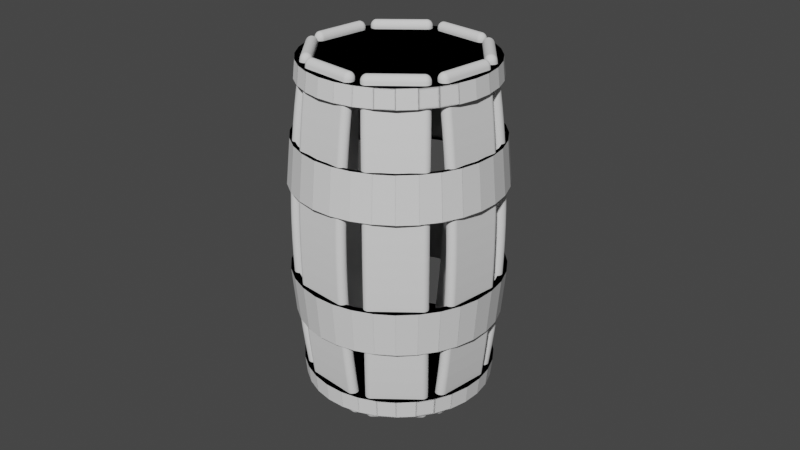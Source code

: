 # Source: tonneau.blend  (saved by Blender 3.0.42; exported with 4.5.12 LTS)
import bpy
from mathutils import Matrix  # noqa: F401  (used for matrix-valued properties, if any)

bpy.ops.wm.read_factory_settings(use_empty=True)
scene = bpy.context.scene
scene.name = 'Scene'

# ---- collections
col_collection = bpy.data.collections.new('Collection'); scene.collection.children.link(col_collection)

# ---- materials (node trees are filled in below, after node groups)
mat_material_001 = bpy.data.materials.new('Material.001')

# ---- material node trees
mat_material_001.use_nodes = True; mat_material_001.node_tree.nodes.clear()
_N = mat_material_001.node_tree.nodes; _L = mat_material_001.node_tree.links
n0 = _N.new('ShaderNodeBsdfPrincipled'); n0.name = 'Principled BSDF'; n0.location = (10, 300)
n0.distribution = 'GGX'
n0.subsurface_method = 'RANDOM_WALK_SKIN'
n0.inputs[3].default_value = 1.45
n0.inputs[27].default_value = (0.0, 0.0, 0.0, 1.0)
n0.inputs[28].default_value = 1.0
n1 = _N.new('ShaderNodeOutputMaterial'); n1.name = 'Material Output'; n1.location = (300, 300)
_L.new(n0.outputs[0], n1.inputs[0])
n1.is_active_output = True

# ---- world
world_world = bpy.data.worlds.new('World'); scene.world = world_world
world_world.use_nodes = True; world_world.node_tree.nodes.clear()
_N = world_world.node_tree.nodes; _L = world_world.node_tree.links
n0 = _N.new('ShaderNodeOutputWorld'); n0.name = 'World Output'; n0.location = (300, 300)
n1 = _N.new('ShaderNodeBackground'); n1.name = 'Background'; n1.location = (10, 300)
n1.inputs[0].default_value = (0.05088, 0.05088, 0.05088, 1.0)
_L.new(n1.outputs[0], n0.inputs[0])
n0.is_active_output = True
world_world.color = (0.05088, 0.05088, 0.05088)
world_world.use_sun_shadow = False
world_world.sun_shadow_jitter_overblur = 0.0

# ---- cameras
cam_camera = bpy.data.cameras.new('Camera')
cam_camera.clip_end = 100.0
cam_camera.ortho_scale = 7.314

# ---- meshes
me_cube_003 = bpy.data.meshes.new('Cube.003')
me_cube_003.from_pydata([(0.3127, 1.06, -1.655), (0.3155, 1.062, 1.656), (0.3127, 0.9384, -1.655), (0.3155, 0.9401, 1.656), (-0.3155, 1.06, -1.656), (-0.3127, 1.062, 1.655), (-0.3155, 0.9384, -1.656), (-0.3127, 0.9401, 1.655), (0.3128, 1.06, -1.509), (0.313, 1.06, -1.351), (0.3131, 1.06, -1.193), (0.3132, 1.06, -1.036), (0.3134, 1.06, -0.878), (0.3135, 1.06, -0.7204), (0.3136, 1.06, -0.5627), (0.3138, 1.061, -0.405), (0.3139, 1.061, -0.2473), (0.314, 1.061, -0.08961), (0.3142, 1.061, 0.06808), (0.3143, 1.061, 0.2258), (0.3144, 1.061, 0.3834), (0.3146, 1.061, 0.5411), (0.3147, 1.061, 0.6988), (0.3148, 1.061, 0.8565), (0.315, 1.061, 1.014), (0.3151, 1.061, 1.172), (0.3152, 1.061, 1.33), (0.3154, 1.061, 1.487), (0.3154, 0.94, 1.487), (0.3152, 0.9399, 1.329), (0.3151, 0.9399, 1.172), (0.315, 0.9398, 1.014), (0.3148, 0.9397, 0.8564), (0.3147, 0.9396, 0.6987), (0.3146, 0.9395, 0.541), (0.3144, 0.9395, 0.3833), (0.3143, 0.9394, 0.2257), (0.3142, 0.9393, 0.06797), (0.314, 0.9392, -0.08971), (0.3139, 0.9391, -0.2474), (0.3138, 0.9391, -0.4051), (0.3136, 0.939, -0.5628), (0.3135, 0.9389, -0.7205), (0.3134, 0.9388, -0.8781), (0.3132, 0.9387, -1.036), (0.3131, 0.9387, -1.194), (0.313, 0.9386, -1.351), (0.3128, 0.9385, -1.509), (-0.3128, 0.94, 1.486), (-0.313, 0.9399, 1.329), (-0.3131, 0.9399, 1.171), (-0.3132, 0.9398, 1.013), (-0.3134, 0.9397, 0.8555), (-0.3135, 0.9396, 0.6978), (-0.3136, 0.9395, 0.5401), (-0.3138, 0.9395, 0.3825), (-0.3139, 0.9394, 0.2248), (-0.3141, 0.9393, 0.06708), (-0.3142, 0.9392, -0.0906), (-0.3143, 0.9391, -0.2483), (-0.3145, 0.9391, -0.406), (-0.3146, 0.939, -0.5637), (-0.3147, 0.9389, -0.7213), (-0.3149, 0.9388, -0.879), (-0.315, 0.9387, -1.037), (-0.3151, 0.9386, -1.194), (-0.3153, 0.9386, -1.352), (-0.3154, 0.9385, -1.51), (-0.3128, 1.061, 1.486), (-0.313, 1.061, 1.329), (-0.3131, 1.061, 1.171), (-0.3132, 1.061, 1.013), (-0.3134, 1.061, 0.8556), (-0.3135, 1.061, 0.6979), (-0.3136, 1.061, 0.5402), (-0.3138, 1.061, 0.3826), (-0.3139, 1.061, 0.2249), (-0.3141, 1.061, 0.06719), (-0.3142, 1.061, -0.0905), (-0.3143, 1.061, -0.2482), (-0.3145, 1.061, -0.4059), (-0.3146, 1.06, -0.5636), (-0.3147, 1.06, -0.7212), (-0.3149, 1.06, -0.8789), (-0.315, 1.06, -1.037), (-0.3151, 1.06, -1.194), (-0.3153, 1.06, -1.352), (-0.3154, 1.06, -1.51)], [], [(27, 1, 3, 28), (28, 3, 7, 48), (48, 7, 5, 68), (68, 5, 1, 27), (2, 6, 4, 0), (7, 3, 1, 5), (4, 87, 8, 0), (87, 86, 9, 8), (86, 85, 10, 9), (85, 84, 11, 10), (84, 83, 12, 11), (83, 82, 13, 12), (82, 81, 14, 13), (81, 80, 15, 14), (80, 79, 16, 15), (79, 78, 17, 16), (78, 77, 18, 17), (77, 76, 19, 18), (76, 75, 20, 19), (75, 74, 21, 20), (74, 73, 22, 21), (73, 72, 23, 22), (72, 71, 24, 23), (71, 70, 25, 24), (70, 69, 26, 25), (69, 68, 27, 26), (6, 67, 87, 4), (67, 66, 86, 87), (66, 65, 85, 86), (65, 64, 84, 85), (64, 63, 83, 84), (63, 62, 82, 83), (62, 61, 81, 82), (61, 60, 80, 81), (60, 59, 79, 80), (59, 58, 78, 79), (58, 57, 77, 78), (57, 56, 76, 77), (56, 55, 75, 76), (55, 54, 74, 75), (54, 53, 73, 74), (53, 52, 72, 73), (52, 51, 71, 72), (51, 50, 70, 71), (50, 49, 69, 70), (49, 48, 68, 69), (2, 47, 67, 6), (47, 46, 66, 67), (46, 45, 65, 66), (45, 44, 64, 65), (44, 43, 63, 64), (43, 42, 62, 63), (42, 41, 61, 62), (41, 40, 60, 61), (40, 39, 59, 60), (39, 38, 58, 59), (38, 37, 57, 58), (37, 36, 56, 57), (36, 35, 55, 56), (35, 34, 54, 55), (34, 33, 53, 54), (33, 32, 52, 53), (32, 31, 51, 52), (31, 30, 50, 51), (30, 29, 49, 50), (29, 28, 48, 49), (0, 8, 47, 2), (8, 9, 46, 47), (9, 10, 45, 46), (10, 11, 44, 45), (11, 12, 43, 44), (12, 13, 42, 43), (13, 14, 41, 42), (14, 15, 40, 41), (15, 16, 39, 40), (16, 17, 38, 39), (17, 18, 37, 38), (18, 19, 36, 37), (19, 20, 35, 36), (20, 21, 34, 35), (21, 22, 33, 34), (22, 23, 32, 33), (23, 24, 31, 32), (24, 25, 30, 31), (25, 26, 29, 30), (26, 27, 28, 29)])
_uv = me_cube_003.uv_layers.new(name='UVMap')
_uv.uv.foreach_set('vector', [0.6122, 0.0, 0.625, 0.0, 0.625, 0.25, 0.6122, 0.25, 0.6122, 0.25, 0.625, 0.25, 0.625, 0.5, 0.6122, 0.5, 0.6122, 0.5, 0.625, 0.5, 0.625, 0.75, 0.6122, 0.75, 0.6122, 0.75, 0.625, 0.75, 0.625, 1.0, 0.6122, 1.0, 0.125, 0.5, 0.375, 0.5, 0.375, 0.75, 0.125, 0.75, 0.625, 0.5, 0.875, 0.5, 0.875, 0.75, 0.625, 0.75, 0.375, 0.75, 0.3861, 0.75, 0.3861, 1.0, 0.375, 1.0, 0.3861, 0.75, 0.398, 0.75, 0.398, 1.0, 0.3861, 1.0, 0.398, 0.75, 0.4099, 0.75, 0.4099, 1.0, 0.398, 1.0, 0.4099, 0.75, 0.4218, 0.75, 0.4218, 1.0, 0.4099, 1.0, 0.4218, 0.75, 0.4337, 0.75, 0.4337, 1.0, 0.4218, 1.0, 0.4337, 0.75, 0.4456, 0.75, 0.4456, 1.0, 0.4337, 1.0, 0.4456, 0.75, 0.4575, 0.75, 0.4575, 1.0, 0.4456, 1.0, 0.4575, 0.75, 0.4694, 0.75, 0.4694, 1.0, 0.4575, 1.0, 0.4694, 0.75, 0.4813, 0.75, 0.4813, 1.0, 0.4694, 1.0, 0.4813, 0.75, 0.4932, 0.75, 0.4932, 1.0, 0.4813, 1.0, 0.4932, 0.75, 0.5051, 0.75, 0.5051, 1.0, 0.4932, 1.0, 0.5051, 0.75, 0.517, 0.75, 0.517, 1.0, 0.5051, 1.0, 0.517, 0.75, 0.5289, 0.75, 0.5289, 1.0, 0.517, 1.0, 0.5289, 0.75, 0.5408, 0.75, 0.5408, 1.0, 0.5289, 1.0, 0.5408, 0.75, 0.5527, 0.75, 0.5527, 1.0, 0.5408, 1.0, 0.5527, 0.75, 0.5646, 0.75, 0.5646, 1.0, 0.5527, 1.0, 0.5646, 0.75, 0.5765, 0.75, 0.5765, 1.0, 0.5646, 1.0, 0.5765, 0.75, 0.5884, 0.75, 0.5884, 1.0, 0.5765, 1.0, 0.5884, 0.75, 0.6003, 0.75, 0.6003, 1.0, 0.5884, 1.0, 0.6003, 0.75, 0.6122, 0.75, 0.6122, 1.0, 0.6003, 1.0, 0.375, 0.5, 0.3861, 0.5, 0.3861, 0.75, 0.375, 0.75, 0.3861, 0.5, 0.398, 0.5, 0.398, 0.75, 0.3861, 0.75, 0.398, 0.5, 0.4099, 0.5, 0.4099, 0.75, 0.398, 0.75, 0.4099, 0.5, 0.4218, 0.5, 0.4218, 0.75, 0.4099, 0.75, 0.4218, 0.5, 0.4337, 0.5, 0.4337, 0.75, 0.4218, 0.75, 0.4337, 0.5, 0.4456, 0.5, 0.4456, 0.75, 0.4337, 0.75, 0.4456, 0.5, 0.4575, 0.5, 0.4575, 0.75, 0.4456, 0.75, 0.4575, 0.5, 0.4694, 0.5, 0.4694, 0.75, 0.4575, 0.75, 0.4694, 0.5, 0.4813, 0.5, 0.4813, 0.75, 0.4694, 0.75, 0.4813, 0.5, 0.4932, 0.5, 0.4932, 0.75, 0.4813, 0.75, 0.4932, 0.5, 0.5051, 0.5, 0.5051, 0.75, 0.4932, 0.75, 0.5051, 0.5, 0.517, 0.5, 0.517, 0.75, 0.5051, 0.75, 0.517, 0.5, 0.5289, 0.5, 0.5289, 0.75, 0.517, 0.75, 0.5289, 0.5, 0.5408, 0.5, 0.5408, 0.75, 0.5289, 0.75, 0.5408, 0.5, 0.5527, 0.5, 0.5527, 0.75, 0.5408, 0.75, 0.5527, 0.5, 0.5646, 0.5, 0.5646, 0.75, 0.5527, 0.75, 0.5646, 0.5, 0.5765, 0.5, 0.5765, 0.75, 0.5646, 0.75, 0.5765, 0.5, 0.5884, 0.5, 0.5884, 0.75, 0.5765, 0.75, 0.5884, 0.5, 0.6003, 0.5, 0.6003, 0.75, 0.5884, 0.75, 0.6003, 0.5, 0.6122, 0.5, 0.6122, 0.75, 0.6003, 0.75, 0.375, 0.25, 0.3861, 0.25, 0.3861, 0.5, 0.375, 0.5, 0.3861, 0.25, 0.398, 0.25, 0.398, 0.5, 0.3861, 0.5, 0.398, 0.25, 0.4099, 0.25, 0.4099, 0.5, 0.398, 0.5, 0.4099, 0.25, 0.4218, 0.25, 0.4218, 0.5, 0.4099, 0.5, 0.4218, 0.25, 0.4337, 0.25, 0.4337, 0.5, 0.4218, 0.5, 0.4337, 0.25, 0.4456, 0.25, 0.4456, 0.5, 0.4337, 0.5, 0.4456, 0.25, 0.4575, 0.25, 0.4575, 0.5, 0.4456, 0.5, 0.4575, 0.25, 0.4694, 0.25, 0.4694, 0.5, 0.4575, 0.5, 0.4694, 0.25, 0.4813, 0.25, 0.4813, 0.5, 0.4694, 0.5, 0.4813, 0.25, 0.4932, 0.25, 0.4932, 0.5, 0.4813, 0.5, 0.4932, 0.25, 0.5051, 0.25, 0.5051, 0.5, 0.4932, 0.5, 0.5051, 0.25, 0.517, 0.25, 0.517, 0.5, 0.5051, 0.5, 0.517, 0.25, 0.5289, 0.25, 0.5289, 0.5, 0.517, 0.5, 0.5289, 0.25, 0.5408, 0.25, 0.5408, 0.5, 0.5289, 0.5, 0.5408, 0.25, 0.5527, 0.25, 0.5527, 0.5, 0.5408, 0.5, 0.5527, 0.25, 0.5646, 0.25, 0.5646, 0.5, 0.5527, 0.5, 0.5646, 0.25, 0.5765, 0.25, 0.5765, 0.5, 0.5646, 0.5, 0.5765, 0.25, 0.5884, 0.25, 0.5884, 0.5, 0.5765, 0.5, 0.5884, 0.25, 0.6003, 0.25, 0.6003, 0.5, 0.5884, 0.5, 0.6003, 0.25, 0.6122, 0.25, 0.6122, 0.5, 0.6003, 0.5, 0.375, 0.0, 0.3861, 0.0, 0.3861, 0.25, 0.375, 0.25, 0.3861, 0.0, 0.398, 0.0, 0.398, 0.25, 0.3861, 0.25, 0.398, 0.0, 0.4099, 0.0, 0.4099, 0.25, 0.398, 0.25, 0.4099, 0.0, 0.4218, 0.0, 0.4218, 0.25, 0.4099, 0.25, 0.4218, 0.0, 0.4337, 0.0, 0.4337, 0.25, 0.4218, 0.25, 0.4337, 0.0, 0.4456, 0.0, 0.4456, 0.25, 0.4337, 0.25, 0.4456, 0.0, 0.4575, 0.0, 0.4575, 0.25, 0.4456, 0.25, 0.4575, 0.0, 0.4694, 0.0, 0.4694, 0.25, 0.4575, 0.25, 0.4694, 0.0, 0.4813, 0.0, 0.4813, 0.25, 0.4694, 0.25, 0.4813, 0.0, 0.4932, 0.0, 0.4932, 0.25, 0.4813, 0.25, 0.4932, 0.0, 0.5051, 0.0, 0.5051, 0.25, 0.4932, 0.25, 0.5051, 0.0, 0.517, 0.0, 0.517, 0.25, 0.5051, 0.25, 0.517, 0.0, 0.5289, 0.0, 0.5289, 0.25, 0.517, 0.25, 0.5289, 0.0, 0.5408, 0.0, 0.5408, 0.25, 0.5289, 0.25, 0.5408, 0.0, 0.5527, 0.0, 0.5527, 0.25, 0.5408, 0.25, 0.5527, 0.0, 0.5646, 0.0, 0.5646, 0.25, 0.5527, 0.25, 0.5646, 0.0, 0.5765, 0.0, 0.5765, 0.25, 0.5646, 0.25, 0.5765, 0.0, 0.5884, 0.0, 0.5884, 0.25, 0.5765, 0.25, 0.5884, 0.0, 0.6003, 0.0, 0.6003, 0.25, 0.5884, 0.25, 0.6003, 0.0, 0.6122, 0.0, 0.6122, 0.25, 0.6003, 0.25])
me_cube_003.use_remesh_fix_poles = True
me_cube_003.use_remesh_preserve_attributes = False
me_cube_003.update()
me_cylinder = bpy.data.meshes.new('Cylinder')
me_cylinder.from_pydata([(2.602e-09, 0.9908, 1.735), (2.812e-09, 1.011, 1.543), (0.1933, 0.9718, 1.735), (0.1971, 0.9911, 1.543), (0.3792, 0.9154, 1.735), (0.3867, 0.9336, 1.543), (0.5505, 0.8238, 1.735), (0.5614, 0.8402, 1.543), (0.7006, 0.7006, 1.735), (0.7145, 0.7145, 1.543), (0.8238, 0.5505, 1.735), (0.8402, 0.5614, 1.543), (0.9154, 0.3792, 1.735), (0.9336, 0.3867, 1.543), (0.9718, 0.1933, 1.735), (0.9911, 0.1971, 1.543), (0.9908, -4.348e-08, 1.735), (1.011, -4.442e-08, 1.543), (0.9718, -0.1933, 1.735), (0.9911, -0.1971, 1.543), (0.9154, -0.3792, 1.735), (0.9336, -0.3867, 1.543), (0.8238, -0.5505, 1.735), (0.8402, -0.5614, 1.543), (0.7006, -0.7006, 1.735), (0.7145, -0.7145, 1.543), (0.5505, -0.8238, 1.735), (0.5614, -0.8402, 1.543), (0.3792, -0.9154, 1.735), (0.3867, -0.9336, 1.543), (0.1933, -0.9718, 1.735), (0.1971, -0.9911, 1.543), (-8.402e-08, -0.9908, 1.735), (-8.553e-08, -1.011, 1.543), (-0.1933, -0.9718, 1.735), (-0.1971, -0.9911, 1.543), (-0.3792, -0.9154, 1.735), (-0.3867, -0.9336, 1.543), (-0.5505, -0.8238, 1.735), (-0.5614, -0.8402, 1.543), (-0.7006, -0.7006, 1.735), (-0.7145, -0.7145, 1.543), (-0.8238, -0.5505, 1.735), (-0.8402, -0.5614, 1.543), (-0.9154, -0.3792, 1.735), (-0.9336, -0.3867, 1.543), (-0.9718, -0.1933, 1.735), (-0.9911, -0.1971, 1.543), (-0.9908, 1.164e-08, 1.735), (-1.011, 1.18e-08, 1.543), (-0.9718, 0.1933, 1.735), (-0.9911, 0.1971, 1.543), (-0.9154, 0.3792, 1.735), (-0.9336, 0.3867, 1.543), (-0.8238, 0.5505, 1.735), (-0.8402, 0.5614, 1.543), (-0.7006, 0.7006, 1.735), (-0.7145, 0.7145, 1.543), (-0.5505, 0.8238, 1.735), (-0.5614, 0.8402, 1.543), (-0.3792, 0.9154, 1.735), (-0.3867, 0.9336, 1.543), (-0.1933, 0.9718, 1.735), (-0.1971, 0.9911, 1.543)], [], [(0, 1, 3, 2), (2, 3, 5, 4), (4, 5, 7, 6), (6, 7, 9, 8), (8, 9, 11, 10), (10, 11, 13, 12), (12, 13, 15, 14), (14, 15, 17, 16), (16, 17, 19, 18), (18, 19, 21, 20), (20, 21, 23, 22), (22, 23, 25, 24), (24, 25, 27, 26), (26, 27, 29, 28), (28, 29, 31, 30), (30, 31, 33, 32), (32, 33, 35, 34), (34, 35, 37, 36), (36, 37, 39, 38), (38, 39, 41, 40), (40, 41, 43, 42), (42, 43, 45, 44), (44, 45, 47, 46), (46, 47, 49, 48), (48, 49, 51, 50), (50, 51, 53, 52), (52, 53, 55, 54), (54, 55, 57, 56), (56, 57, 59, 58), (58, 59, 61, 60), (3, 1, 63, 61, 59, 57, 55, 53, 51, 49, 47, 45, 43, 41, 39, 37, 35, 33, 31, 29, 27, 25, 23, 21, 19, 17, 15, 13, 11, 9, 7, 5), (60, 61, 63, 62), (62, 63, 1, 0), (0, 2, 4, 6, 8, 10, 12, 14, 16, 18, 20, 22, 24, 26, 28, 30, 32, 34, 36, 38, 40, 42, 44, 46, 48, 50, 52, 54, 56, 58, 60, 62)])
_uv = me_cylinder.uv_layers.new(name='UVMap')
_uv.uv.foreach_set('vector', [1.0, 0.5, 1.0, 1.0, 0.9688, 1.0, 0.9688, 0.5, 0.9688, 0.5, 0.9688, 1.0, 0.9375, 1.0, 0.9375, 0.5, 0.9375, 0.5, 0.9375, 1.0, 0.9062, 1.0, 0.9062, 0.5, 0.9062, 0.5, 0.9062, 1.0, 0.875, 1.0, 0.875, 0.5, 0.875, 0.5, 0.875, 1.0, 0.8438, 1.0, 0.8438, 0.5, 0.8438, 0.5, 0.8438, 1.0, 0.8125, 1.0, 0.8125, 0.5, 0.8125, 0.5, 0.8125, 1.0, 0.7812, 1.0, 0.7812, 0.5, 0.7812, 0.5, 0.7812, 1.0, 0.75, 1.0, 0.75, 0.5, 0.75, 0.5, 0.75, 1.0, 0.7188, 1.0, 0.7188, 0.5, 0.7188, 0.5, 0.7188, 1.0, 0.6875, 1.0, 0.6875, 0.5, 0.6875, 0.5, 0.6875, 1.0, 0.6562, 1.0, 0.6562, 0.5, 0.6562, 0.5, 0.6562, 1.0, 0.625, 1.0, 0.625, 0.5, 0.625, 0.5, 0.625, 1.0, 0.5938, 1.0, 0.5938, 0.5, 0.5938, 0.5, 0.5938, 1.0, 0.5625, 1.0, 0.5625, 0.5, 0.5625, 0.5, 0.5625, 1.0, 0.5312, 1.0, 0.5312, 0.5, 0.5312, 0.5, 0.5312, 1.0, 0.5, 1.0, 0.5, 0.5, 0.5, 0.5, 0.5, 1.0, 0.4688, 1.0, 0.4688, 0.5, 0.4688, 0.5, 0.4688, 1.0, 0.4375, 1.0, 0.4375, 0.5, 0.4375, 0.5, 0.4375, 1.0, 0.4062, 1.0, 0.4062, 0.5, 0.4062, 0.5, 0.4062, 1.0, 0.375, 1.0, 0.375, 0.5, 0.375, 0.5, 0.375, 1.0, 0.3438, 1.0, 0.3438, 0.5, 0.3438, 0.5, 0.3438, 1.0, 0.3125, 1.0, 0.3125, 0.5, 0.3125, 0.5, 0.3125, 1.0, 0.2812, 1.0, 0.2812, 0.5, 0.2812, 0.5, 0.2812, 1.0, 0.25, 1.0, 0.25, 0.5, 0.25, 0.5, 0.25, 1.0, 0.2188, 1.0, 0.2188, 0.5, 0.2188, 0.5, 0.2188, 1.0, 0.1875, 1.0, 0.1875, 0.5, 0.1875, 0.5, 0.1875, 1.0, 0.1562, 1.0, 0.1562, 0.5, 0.1562, 0.5, 0.1562, 1.0, 0.125, 1.0, 0.125, 0.5, 0.125, 0.5, 0.125, 1.0, 0.09375, 1.0, 0.09375, 0.5, 0.09375, 0.5, 0.09375, 1.0, 0.0625, 1.0, 0.0625, 0.5, 0.9688, 1.0, 1.0, 1.0, 0.03125, 1.0, 0.0625, 1.0, 0.09375, 1.0, 0.125, 1.0, 0.1562, 1.0, 0.1875, 1.0, 0.2188, 1.0, 0.25, 1.0, 0.2812, 1.0, 0.3125, 1.0, 0.3438, 1.0, 0.375, 1.0, 0.4062, 1.0, 0.4375, 1.0, 0.4688, 1.0, 0.5, 1.0, 0.5312, 1.0, 0.5625, 1.0, 0.5938, 1.0, 0.625, 1.0, 0.6562, 1.0, 0.6875, 1.0, 0.7188, 1.0, 0.75, 1.0, 0.7812, 1.0, 0.8125, 1.0, 0.8438, 1.0, 0.875, 1.0, 0.9062, 1.0, 0.9375, 1.0, 0.0625, 0.5, 0.0625, 1.0, 0.03125, 1.0, 0.03125, 0.5, 0.03125, 0.5, 0.03125, 1.0, 0.0, 1.0, 0.0, 0.5, 0.75, 0.49, 0.7968, 0.4854, 0.8418, 0.4717, 0.8833, 0.4496, 0.9197, 0.4197, 0.9496, 0.3833, 0.9717, 0.3418, 0.9854, 0.2968, 0.99, 0.25, 0.9854, 0.2032, 0.9717, 0.1582, 0.9496, 0.1167, 0.9197, 0.08029, 0.8833, 0.05045, 0.8418, 0.02827, 0.7968, 0.01461, 0.75, 0.01, 0.7032, 0.01461, 0.6582, 0.02827, 0.6167, 0.05045, 0.5803, 0.08029, 0.5504, 0.1167, 0.5283, 0.1582, 0.5146, 0.2032, 0.51, 0.25, 0.5146, 0.2968, 0.5283, 0.3418, 0.5504, 0.3833, 0.5803, 0.4197, 0.6167, 0.4496, 0.6582, 0.4717, 0.7032, 0.4854])
me_cylinder.use_remesh_fix_poles = True
me_cylinder.use_remesh_preserve_attributes = False
me_cylinder.update()
me_cylinder_001 = bpy.data.meshes.new('Cylinder.001')
me_cylinder_001.from_pydata([(-6.422e-10, 1.046, 0.4709), (-3.665e-10, 1.031, 0.9512), (0.204, 1.025, 0.4709), (0.2011, 1.011, 0.9512), (0.4001, 0.966, 0.4709), (0.3945, 0.9524, 0.9512), (0.5809, 0.8694, 0.4709), (0.5727, 0.8571, 0.9512), (0.7393, 0.7393, 0.4709), (0.7289, 0.7289, 0.9512), (0.8694, 0.5809, 0.4709), (0.8571, 0.5727, 0.9512), (0.966, 0.4001, 0.4709), (0.9524, 0.3945, 0.9512), (1.025, 0.204, 0.4709), (1.011, 0.2011, 0.9512), (1.046, -4.405e-08, 0.4709), (1.031, -4.361e-08, 0.9512), (1.025, -0.204, 0.4709), (1.011, -0.2011, 0.9512), (0.966, -0.4001, 0.4709), (0.9524, -0.3945, 0.9512), (0.8694, -0.5809, 0.4709), (0.8571, -0.5727, 0.9512), (0.7393, -0.7393, 0.4709), (0.7289, -0.7289, 0.9512), (0.5809, -0.8694, 0.4709), (0.5727, -0.8571, 0.9512), (0.4001, -0.966, 0.4709), (0.3945, -0.9524, 0.9512), (0.204, -1.025, 0.4709), (0.2011, -1.011, 0.9512), (-9.52e-08, -1.046, 0.4709), (-9.431e-08, -1.031, 0.9512), (-0.204, -1.025, 0.4709), (-0.2011, -1.011, 0.9512), (-0.4001, -0.966, 0.4709), (-0.3945, -0.9524, 0.9512), (-0.5809, -0.8694, 0.4709), (-0.5727, -0.8571, 0.9512), (-0.7393, -0.7393, 0.4709), (-0.7289, -0.7289, 0.9512), (-0.8694, -0.5809, 0.4709), (-0.8571, -0.5727, 0.9512), (-0.966, -0.4001, 0.4709), (-0.9524, -0.3945, 0.9512), (-1.025, -0.204, 0.4709), (-1.011, -0.2011, 0.9512), (-1.046, 1.587e-08, 0.4709), (-1.031, 1.587e-08, 0.9512), (-1.025, 0.204, 0.4709), (-1.011, 0.2011, 0.9512), (-0.966, 0.4001, 0.4709), (-0.9524, 0.3945, 0.9512), (-0.8694, 0.5809, 0.4709), (-0.8571, 0.5727, 0.9512), (-0.7393, 0.7393, 0.4709), (-0.7289, 0.7289, 0.9512), (-0.5809, 0.8694, 0.4709), (-0.5727, 0.8571, 0.9512), (-0.4001, 0.966, 0.4709), (-0.3945, 0.9524, 0.9512), (-0.204, 1.025, 0.4709), (-0.2011, 1.011, 0.9512), (0.2088, 1.049, 0.9512), (-1.094e-09, 1.07, 0.9512), (0.4095, 0.9886, 0.9512), (0.5945, 0.8897, 0.9512), (0.7566, 0.7566, 0.9512), (0.8897, 0.5945, 0.9512), (0.9886, 0.4095, 0.9512), (1.049, 0.2088, 0.9512), (1.07, -4.516e-08, 0.9512), (1.049, -0.2088, 0.9512), (0.9886, -0.4095, 0.9512), (0.8897, -0.5945, 0.9512), (0.7566, -0.7566, 0.9512), (0.5945, -0.8897, 0.9512), (0.4095, -0.9886, 0.9512), (0.2088, -1.049, 0.9512), (-9.464e-08, -1.07, 0.9512), (-0.2088, -1.049, 0.9512), (-0.4095, -0.9886, 0.9512), (-0.5945, -0.8897, 0.9512), (-0.7566, -0.7566, 0.9512), (-0.8897, -0.5945, 0.9512), (-0.9886, -0.4095, 0.9512), (-1.049, -0.2088, 0.9512), (-1.07, 1.438e-08, 0.9512), (-1.049, 0.2088, 0.9512), (-0.9886, 0.4095, 0.9512), (-0.8897, 0.5945, 0.9512), (-0.7566, 0.7566, 0.9512), (-0.5945, 0.8897, 0.9512), (-0.4095, 0.9886, 0.9512), (-0.2088, 1.049, 0.9512), (0.2011, 1.011, 0.632), (-5.359e-08, 1.031, 0.632), (0.3945, 0.9524, 0.632), (0.5727, 0.8571, 0.632), (0.7289, 0.7289, 0.632), (0.8571, 0.5727, 0.632), (0.9524, 0.3945, 0.632), (1.011, 0.2011, 0.632), (1.031, -4.361e-08, 0.632), (1.011, -0.2011, 0.632), (0.9524, -0.3945, 0.632), (0.8571, -0.5727, 0.632), (0.7289, -0.7289, 0.632), (0.5727, -0.8571, 0.632), (0.3945, -0.9524, 0.632), (0.2011, -1.011, 0.632), (-1.475e-07, -1.031, 0.632), (-0.2011, -1.011, 0.632), (-0.3945, -0.9524, 0.632), (-0.5727, -0.8571, 0.632), (-0.7289, -0.7289, 0.632), (-0.8571, -0.5727, 0.632), (-0.9524, -0.3945, 0.632), (-1.011, -0.2011, 0.632), (-1.031, 1.587e-08, 0.632), (-1.011, 0.2011, 0.632), (-0.9524, 0.3945, 0.632), (-0.8571, 0.5727, 0.632), (-0.7289, 0.7289, 0.632), (-0.5727, 0.8571, 0.632), (-0.3945, 0.9524, 0.632), (-0.2011, 1.011, 0.632), (-1.916e-09, 1.114, 0.4709), (0.2173, 1.092, 0.4709), (0.4262, 1.029, 0.4709), (0.6187, 0.9259, 0.4709), (0.7875, 0.7875, 0.4709), (0.9259, 0.6187, 0.4709), (1.029, 0.4262, 0.4709), (1.092, 0.2173, 0.4709), (1.114, -4.608e-08, 0.4709), (1.092, -0.2173, 0.4709), (1.029, -0.4262, 0.4709), (0.9259, -0.6187, 0.4709), (0.7875, -0.7875, 0.4709), (0.6187, -0.9259, 0.4709), (0.4262, -1.029, 0.4709), (0.2173, -1.092, 0.4709), (-9.927e-08, -1.114, 0.4709), (-0.2173, -1.092, 0.4709), (-0.4262, -1.029, 0.4709), (-0.6187, -0.9259, 0.4709), (-0.7875, -0.7875, 0.4709), (-0.9259, -0.6187, 0.4709), (-1.029, -0.4262, 0.4709), (-1.092, -0.2173, 0.4709), (-1.114, 1.587e-08, 0.4709), (-1.092, 0.2173, 0.4709), (-1.029, 0.4262, 0.4709), (-0.9259, 0.6187, 0.4709), (-0.7875, 0.7875, 0.4709), (-0.6187, 0.9259, 0.4709), (-0.4262, 1.029, 0.4709), (-0.2173, 1.092, 0.4709)], [], [(128, 65, 64, 129), (129, 64, 66, 130), (130, 66, 67, 131), (131, 67, 68, 132), (132, 68, 69, 133), (133, 69, 70, 134), (134, 70, 71, 135), (135, 71, 72, 136), (136, 72, 73, 137), (137, 73, 74, 138), (138, 74, 75, 139), (139, 75, 76, 140), (140, 76, 77, 141), (141, 77, 78, 142), (142, 78, 79, 143), (143, 79, 80, 144), (144, 80, 81, 145), (145, 81, 82, 146), (146, 82, 83, 147), (147, 83, 84, 148), (148, 84, 85, 149), (149, 85, 86, 150), (150, 86, 87, 151), (151, 87, 88, 152), (152, 88, 89, 153), (153, 89, 90, 154), (154, 90, 91, 155), (155, 91, 92, 156), (156, 92, 93, 157), (157, 93, 94, 158), (31, 29, 110, 111), (158, 94, 95, 159), (159, 95, 65, 128), (1, 3, 64, 65), (3, 5, 66, 64), (5, 7, 67, 66), (7, 9, 68, 67), (9, 11, 69, 68), (11, 13, 70, 69), (13, 15, 71, 70), (15, 17, 72, 71), (17, 19, 73, 72), (19, 21, 74, 73), (21, 23, 75, 74), (23, 25, 76, 75), (25, 27, 77, 76), (27, 29, 78, 77), (29, 31, 79, 78), (31, 33, 80, 79), (33, 35, 81, 80), (35, 37, 82, 81), (37, 39, 83, 82), (39, 41, 84, 83), (41, 43, 85, 84), (43, 45, 86, 85), (45, 47, 87, 86), (47, 49, 88, 87), (49, 51, 89, 88), (51, 53, 90, 89), (53, 55, 91, 90), (55, 57, 92, 91), (57, 59, 93, 92), (59, 61, 94, 93), (61, 63, 95, 94), (63, 1, 65, 95), (5, 3, 96, 98), (59, 57, 124, 125), (33, 31, 111, 112), (7, 5, 98, 99), (61, 59, 125, 126), (35, 33, 112, 113), (9, 7, 99, 100), (63, 61, 126, 127), (37, 35, 113, 114), (11, 9, 100, 101), (1, 63, 127, 97), (39, 37, 114, 115), (13, 11, 101, 102), (41, 39, 115, 116), (15, 13, 102, 103), (43, 41, 116, 117), (17, 15, 103, 104), (45, 43, 117, 118), (19, 17, 104, 105), (47, 45, 118, 119), (21, 19, 105, 106), (49, 47, 119, 120), (23, 21, 106, 107), (51, 49, 120, 121), (25, 23, 107, 108), (53, 51, 121, 122), (27, 25, 108, 109), (55, 53, 122, 123), (29, 27, 109, 110), (3, 1, 97, 96), (57, 55, 123, 124), (2, 0, 128, 129), (4, 2, 129, 130), (6, 4, 130, 131), (8, 6, 131, 132), (10, 8, 132, 133), (12, 10, 133, 134), (14, 12, 134, 135), (16, 14, 135, 136), (18, 16, 136, 137), (20, 18, 137, 138), (22, 20, 138, 139), (24, 22, 139, 140), (26, 24, 140, 141), (28, 26, 141, 142), (30, 28, 142, 143), (32, 30, 143, 144), (34, 32, 144, 145), (36, 34, 145, 146), (38, 36, 146, 147), (40, 38, 147, 148), (42, 40, 148, 149), (44, 42, 149, 150), (46, 44, 150, 151), (48, 46, 151, 152), (50, 48, 152, 153), (52, 50, 153, 154), (54, 52, 154, 155), (56, 54, 155, 156), (58, 56, 156, 157), (60, 58, 157, 158), (62, 60, 158, 159), (0, 62, 159, 128)])
_uv = me_cylinder_001.uv_layers.new(name='UVMap')
_uv.uv.foreach_set('vector', [1.0, 0.5, 1.0, 1.0, 0.9688, 1.0, 0.9688, 0.5, 0.9688, 0.5, 0.9688, 1.0, 0.9375, 1.0, 0.9375, 0.5, 0.9375, 0.5, 0.9375, 1.0, 0.9062, 1.0, 0.9062, 0.5, 0.9062, 0.5, 0.9062, 1.0, 0.875, 1.0, 0.875, 0.5, 0.875, 0.5, 0.875, 1.0, 0.8438, 1.0, 0.8438, 0.5, 0.8438, 0.5, 0.8438, 1.0, 0.8125, 1.0, 0.8125, 0.5, 0.8125, 0.5, 0.8125, 1.0, 0.7812, 1.0, 0.7812, 0.5, 0.7812, 0.5, 0.7812, 1.0, 0.75, 1.0, 0.75, 0.5, 0.75, 0.5, 0.75, 1.0, 0.7188, 1.0, 0.7188, 0.5, 0.7188, 0.5, 0.7188, 1.0, 0.6875, 1.0, 0.6875, 0.5, 0.6875, 0.5, 0.6875, 1.0, 0.6562, 1.0, 0.6562, 0.5, 0.6562, 0.5, 0.6562, 1.0, 0.625, 1.0, 0.625, 0.5, 0.625, 0.5, 0.625, 1.0, 0.5938, 1.0, 0.5938, 0.5, 0.5938, 0.5, 0.5938, 1.0, 0.5625, 1.0, 0.5625, 0.5, 0.5625, 0.5, 0.5625, 1.0, 0.5312, 1.0, 0.5312, 0.5, 0.5312, 0.5, 0.5312, 1.0, 0.5, 1.0, 0.5, 0.5, 0.5, 0.5, 0.5, 1.0, 0.4688, 1.0, 0.4688, 0.5, 0.4688, 0.5, 0.4688, 1.0, 0.4375, 1.0, 0.4375, 0.5, 0.4375, 0.5, 0.4375, 1.0, 0.4062, 1.0, 0.4062, 0.5, 0.4062, 0.5, 0.4062, 1.0, 0.375, 1.0, 0.375, 0.5, 0.375, 0.5, 0.375, 1.0, 0.3438, 1.0, 0.3438, 0.5, 0.3438, 0.5, 0.3438, 1.0, 0.3125, 1.0, 0.3125, 0.5, 0.3125, 0.5, 0.3125, 1.0, 0.2812, 1.0, 0.2812, 0.5, 0.2812, 0.5, 0.2812, 1.0, 0.25, 1.0, 0.25, 0.5, 0.25, 0.5, 0.25, 1.0, 0.2188, 1.0, 0.2188, 0.5, 0.2188, 0.5, 0.2188, 1.0, 0.1875, 1.0, 0.1875, 0.5, 0.1875, 0.5, 0.1875, 1.0, 0.1562, 1.0, 0.1562, 0.5, 0.1562, 0.5, 0.1562, 1.0, 0.125, 1.0, 0.125, 0.5, 0.125, 0.5, 0.125, 1.0, 0.09375, 1.0, 0.09375, 0.5, 0.09375, 0.5, 0.09375, 1.0, 0.0625, 1.0, 0.0625, 0.5, 0.2933, 0.03211, 0.335, 0.04475, 0.335, 0.04475, 0.2933, 0.03211, 0.0625, 0.5, 0.0625, 1.0, 0.03125, 1.0, 0.03125, 0.5, 0.03125, 0.5, 0.03125, 1.0, 0.0, 1.0, 0.0, 0.5, 0.25, 0.4722, 0.2933, 0.4679, 0.2968, 0.4854, 0.25, 0.49, 0.2933, 0.4679, 0.335, 0.4553, 0.3418, 0.4717, 0.2968, 0.4854, 0.335, 0.4553, 0.3734, 0.4347, 0.3833, 0.4496, 0.3418, 0.4717, 0.3734, 0.4347, 0.4071, 0.4071, 0.4197, 0.4197, 0.3833, 0.4496, 0.4071, 0.4071, 0.4347, 0.3734, 0.4496, 0.3833, 0.4197, 0.4197, 0.4347, 0.3734, 0.4553, 0.335, 0.4717, 0.3418, 0.4496, 0.3833, 0.4553, 0.335, 0.4679, 0.2933, 0.4854, 0.2968, 0.4717, 0.3418, 0.4679, 0.2933, 0.4722, 0.25, 0.49, 0.25, 0.4854, 0.2968, 0.4722, 0.25, 0.4679, 0.2067, 0.4854, 0.2032, 0.49, 0.25, 0.4679, 0.2067, 0.4553, 0.165, 0.4717, 0.1582, 0.4854, 0.2032, 0.4553, 0.165, 0.4347, 0.1266, 0.4496, 0.1167, 0.4717, 0.1582, 0.4347, 0.1266, 0.4071, 0.09291, 0.4197, 0.08029, 0.4496, 0.1167, 0.4071, 0.09291, 0.3734, 0.06528, 0.3833, 0.05045, 0.4197, 0.08029, 0.3734, 0.06528, 0.335, 0.04475, 0.3418, 0.02827, 0.3833, 0.05045, 0.335, 0.04475, 0.2933, 0.03211, 0.2968, 0.01461, 0.3418, 0.02827, 0.2933, 0.03211, 0.25, 0.02784, 0.25, 0.01, 0.2968, 0.01461, 0.25, 0.02784, 0.2067, 0.03211, 0.2032, 0.01461, 0.25, 0.01, 0.2067, 0.03211, 0.165, 0.04475, 0.1582, 0.02827, 0.2032, 0.01461, 0.165, 0.04475, 0.1266, 0.06528, 0.1167, 0.05045, 0.1582, 0.02827, 0.1266, 0.06528, 0.09291, 0.09291, 0.08029, 0.08029, 0.1167, 0.05045, 0.09291, 0.09291, 0.06528, 0.1266, 0.05045, 0.1167, 0.08029, 0.08029, 0.06528, 0.1266, 0.04475, 0.165, 0.02827, 0.1582, 0.05045, 0.1167, 0.04475, 0.165, 0.03211, 0.2067, 0.01461, 0.2032, 0.02827, 0.1582, 0.03211, 0.2067, 0.02784, 0.25, 0.01, 0.25, 0.01461, 0.2032, 0.02784, 0.25, 0.03211, 0.2933, 0.01461, 0.2968, 0.01, 0.25, 0.03211, 0.2933, 0.04475, 0.335, 0.02827, 0.3418, 0.01461, 0.2968, 0.04475, 0.335, 0.06528, 0.3734, 0.05045, 0.3833, 0.02827, 0.3418, 0.06528, 0.3734, 0.09291, 0.4071, 0.08029, 0.4197, 0.05045, 0.3833, 0.09291, 0.4071, 0.1266, 0.4347, 0.1167, 0.4496, 0.08029, 0.4197, 0.1266, 0.4347, 0.165, 0.4553, 0.1582, 0.4717, 0.1167, 0.4496, 0.165, 0.4553, 0.2067, 0.4679, 0.2032, 0.4854, 0.1582, 0.4717, 0.2067, 0.4679, 0.25, 0.4722, 0.25, 0.49, 0.2032, 0.4854, 0.335, 0.4553, 0.2933, 0.4679, 0.2933, 0.4679, 0.335, 0.4553, 0.1266, 0.4347, 0.09291, 0.4071, 0.09291, 0.4071, 0.1266, 0.4347, 0.25, 0.02784, 0.2933, 0.03211, 0.2933, 0.03211, 0.25, 0.02784, 0.3734, 0.4347, 0.335, 0.4553, 0.335, 0.4553, 0.3734, 0.4347, 0.165, 0.4553, 0.1266, 0.4347, 0.1266, 0.4347, 0.165, 0.4553, 0.2067, 0.03211, 0.25, 0.02784, 0.25, 0.02784, 0.2067, 0.03211, 0.4071, 0.4071, 0.3734, 0.4347, 0.3734, 0.4347, 0.4071, 0.4071, 0.2067, 0.4679, 0.165, 0.4553, 0.165, 0.4553, 0.2067, 0.4679, 0.165, 0.04475, 0.2067, 0.03211, 0.2067, 0.03211, 0.165, 0.04475, 0.4347, 0.3734, 0.4071, 0.4071, 0.4071, 0.4071, 0.4347, 0.3734, 0.25, 0.4722, 0.2067, 0.4679, 0.2067, 0.4679, 0.25, 0.4722, 0.1266, 0.06528, 0.165, 0.04475, 0.165, 0.04475, 0.1266, 0.06528, 0.4553, 0.335, 0.4347, 0.3734, 0.4347, 0.3734, 0.4553, 0.335, 0.09291, 0.09291, 0.1266, 0.06528, 0.1266, 0.06528, 0.09291, 0.09291, 0.4679, 0.2933, 0.4553, 0.335, 0.4553, 0.335, 0.4679, 0.2933, 0.06528, 0.1266, 0.09291, 0.09291, 0.09291, 0.09291, 0.06528, 0.1266, 0.4722, 0.25, 0.4679, 0.2933, 0.4679, 0.2933, 0.4722, 0.25, 0.04475, 0.165, 0.06528, 0.1266, 0.06528, 0.1266, 0.04475, 0.165, 0.4679, 0.2067, 0.4722, 0.25, 0.4722, 0.25, 0.4679, 0.2067, 0.03211, 0.2067, 0.04475, 0.165, 0.04475, 0.165, 0.03211, 0.2067, 0.4553, 0.165, 0.4679, 0.2067, 0.4679, 0.2067, 0.4553, 0.165, 0.02784, 0.25, 0.03211, 0.2067, 0.03211, 0.2067, 0.02784, 0.25, 0.4347, 0.1266, 0.4553, 0.165, 0.4553, 0.165, 0.4347, 0.1266, 0.03211, 0.2933, 0.02784, 0.25, 0.02784, 0.25, 0.03211, 0.2933, 0.4071, 0.09291, 0.4347, 0.1266, 0.4347, 0.1266, 0.4071, 0.09291, 0.04475, 0.335, 0.03211, 0.2933, 0.03211, 0.2933, 0.04475, 0.335, 0.3734, 0.06528, 0.4071, 0.09291, 0.4071, 0.09291, 0.3734, 0.06528, 0.06528, 0.3734, 0.04475, 0.335, 0.04475, 0.335, 0.06528, 0.3734, 0.335, 0.04475, 0.3734, 0.06528, 0.3734, 0.06528, 0.335, 0.04475, 0.2933, 0.4679, 0.25, 0.4722, 0.25, 0.4722, 0.2933, 0.4679, 0.09291, 0.4071, 0.06528, 0.3734, 0.06528, 0.3734, 0.09291, 0.4071, 0.794, 0.471, 0.75, 0.4753, 0.75, 0.49, 0.7968, 0.4854, 0.8362, 0.4582, 0.794, 0.471, 0.7968, 0.4854, 0.8418, 0.4717, 0.8752, 0.4374, 0.8362, 0.4582, 0.8418, 0.4717, 0.8833, 0.4496, 0.9093, 0.4093, 0.8752, 0.4374, 0.8833, 0.4496, 0.9197, 0.4197, 0.9374, 0.3752, 0.9093, 0.4093, 0.9197, 0.4197, 0.9496, 0.3833, 0.9582, 0.3362, 0.9374, 0.3752, 0.9496, 0.3833, 0.9717, 0.3418, 0.971, 0.294, 0.9582, 0.3362, 0.9717, 0.3418, 0.9854, 0.2968, 0.9753, 0.25, 0.971, 0.294, 0.9854, 0.2968, 0.99, 0.25, 0.971, 0.206, 0.9753, 0.25, 0.99, 0.25, 0.9854, 0.2032, 0.9582, 0.1638, 0.971, 0.206, 0.9854, 0.2032, 0.9717, 0.1582, 0.9374, 0.1248, 0.9582, 0.1638, 0.9717, 0.1582, 0.9496, 0.1167, 0.9093, 0.09066, 0.9374, 0.1248, 0.9496, 0.1167, 0.9197, 0.08029, 0.8752, 0.06264, 0.9093, 0.09066, 0.9197, 0.08029, 0.8833, 0.05045, 0.8362, 0.04182, 0.8752, 0.06264, 0.8833, 0.05045, 0.8418, 0.02827, 0.794, 0.02899, 0.8362, 0.04182, 0.8418, 0.02827, 0.7968, 0.01461, 0.75, 0.02466, 0.794, 0.02899, 0.7968, 0.01461, 0.75, 0.01, 0.706, 0.02899, 0.75, 0.02466, 0.75, 0.01, 0.7032, 0.01461, 0.6638, 0.04182, 0.706, 0.02899, 0.7032, 0.01461, 0.6582, 0.02827, 0.6248, 0.06264, 0.6638, 0.04182, 0.6582, 0.02827, 0.6167, 0.05045, 0.5907, 0.09066, 0.6248, 0.06264, 0.6167, 0.05045, 0.5803, 0.08029, 0.5626, 0.1248, 0.5907, 0.09066, 0.5803, 0.08029, 0.5504, 0.1167, 0.5418, 0.1638, 0.5626, 0.1248, 0.5504, 0.1167, 0.5283, 0.1582, 0.529, 0.206, 0.5418, 0.1638, 0.5283, 0.1582, 0.5146, 0.2032, 0.5247, 0.25, 0.529, 0.206, 0.5146, 0.2032, 0.51, 0.25, 0.529, 0.294, 0.5247, 0.25, 0.51, 0.25, 0.5146, 0.2968, 0.5418, 0.3362, 0.529, 0.294, 0.5146, 0.2968, 0.5283, 0.3418, 0.5626, 0.3752, 0.5418, 0.3362, 0.5283, 0.3418, 0.5504, 0.3833, 0.5907, 0.4093, 0.5626, 0.3752, 0.5504, 0.3833, 0.5803, 0.4197, 0.6248, 0.4374, 0.5907, 0.4093, 0.5803, 0.4197, 0.6167, 0.4496, 0.6638, 0.4582, 0.6248, 0.4374, 0.6167, 0.4496, 0.6582, 0.4717, 0.706, 0.471, 0.6638, 0.4582, 0.6582, 0.4717, 0.7032, 0.4854, 0.75, 0.4753, 0.706, 0.471, 0.7032, 0.4854, 0.75, 0.49])
me_cylinder_001.materials.append(mat_material_001)
me_cylinder_001.use_remesh_fix_poles = True
me_cylinder_001.use_remesh_preserve_attributes = False
me_cylinder_001.update()

# ---- objects
ob_camera = bpy.data.objects.new('Camera', cam_camera)
ob_cube = bpy.data.objects.new('Cube', me_cube_003)
ob_empty = bpy.data.objects.new('Empty', None)
ob_cylinder = bpy.data.objects.new('Cylinder', me_cylinder)
ob_cylinder_001 = bpy.data.objects.new('Cylinder.001', me_cylinder_001)

# ---- transforms, parenting, visibility, modifiers, constraints
ob_camera.location = (7.359, -6.926, 4.958)
ob_camera.rotation_euler = (1.109, 0.0, 0.8149)
ob_camera.lock_rotations_4d = False
ob_camera.empty_display_type = 'ARROWS'
ob_camera.color = (0.0, 0.0, 0.0, 0.0)
ob_camera.display_type = 'WIRE'
ob_camera.lineart.crease_threshold = 0.0
ob_cube.location = (0.0, 0.0, 0.0)
ob_cube.rotation_euler = (0.0, 0.0, -0.7853)
_m = ob_cube.modifiers.new('Bevel', 'BEVEL')
_m.width = 0.08
_m.width_pct = 0.08
_m.segments = 10
_m.angle_limit = 0.3491
_m = ob_cube.modifiers.new('SimpleDeform', 'SIMPLE_DEFORM')
_m.deform_method = 'BEND'
_m.factor = -0.3491
_m.angle = -0.3491
_m = ob_cube.modifiers.new('Array', 'ARRAY')
_m.count = 8
_m.relative_offset_displace = (0.0, 0.0, 0.0)
_m.use_object_offset = True
_m.offset_object = ob_empty
ob_empty.location = (0.0, 0.0, 0.0)
ob_cylinder.location = (0.0, 0.0, 0.0)
_m = ob_cylinder.modifiers.new('Mirror', 'MIRROR')
_m.use_axis = (True, False, True)
ob_cylinder_001.location = (0.0, 0.0, 0.0)
_m = ob_cylinder_001.modifiers.new('Mirror', 'MIRROR')
_m.use_axis = (True, False, True)

# ---- collection membership
col_collection.objects.link(ob_camera)
col_collection.objects.link(ob_cube)
col_collection.objects.link(ob_empty)
col_collection.objects.link(ob_cylinder)
col_collection.objects.link(ob_cylinder_001)

# ---- scene / render settings (as saved in the file)
scene.camera = ob_camera
scene.frame_start = 1; scene.frame_end = 250; scene.frame_set(164)
scene.render.engine = 'CYCLES'
scene.cycles.sampling_pattern = 'TABULATED_SOBOL'
scene.cycles.use_light_tree = False
scene.view_settings.view_transform = 'Filmic'
bpy.context.view_layer.update()

# ---- added for rendering (the .blend has no usable light): sun
light_auto_sun = bpy.data.lights.new('AutoSun', 'SUN')
light_auto_sun.energy = 3.0
light_auto_sun.angle = 0.0523599
ob_auto_sun = bpy.data.objects.new('AutoSun', light_auto_sun)
scene.collection.objects.link(ob_auto_sun)
ob_auto_sun.rotation_euler = (0.872665, 0.174533, 0.523599)
bpy.context.view_layer.update()
